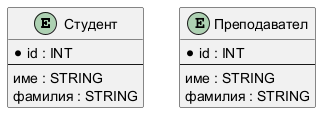

The diagram above was rendered by PlantUML. Its source (embedded in the PNG):
@startuml
entity "Студент" as student {
    * id : INT
    --
    име : STRING
    фамилия : STRING
}

entity "Преподавател" as teacher {
    * id : INT
    --
    име : STRING
    фамилия : STRING
}
@enduml